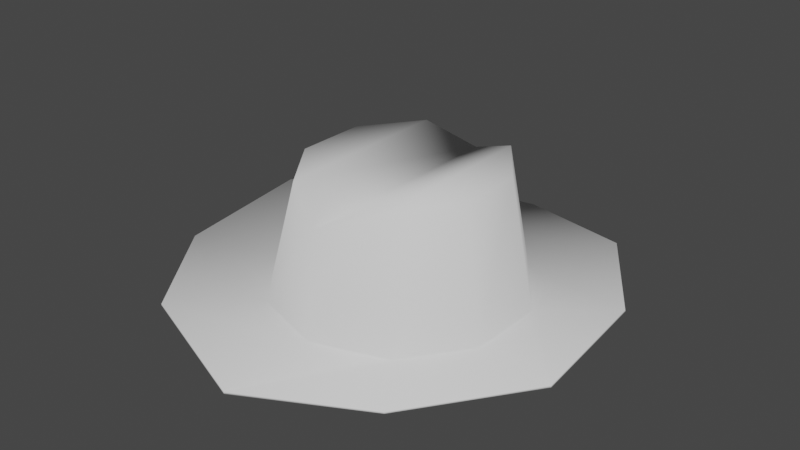 # Source: hat.blend  (saved by Blender 2.91.10; exported with 4.5.12 LTS)
import bpy
from mathutils import Matrix  # noqa: F401  (used for matrix-valued properties, if any)

bpy.ops.wm.read_factory_settings(use_empty=True)
scene = bpy.context.scene
scene.name = 'Scene'

# ---- collections
col_collection = bpy.data.collections.new('Collection'); scene.collection.children.link(col_collection)

# ---- world
world_world = bpy.data.worlds.new('World'); scene.world = world_world
world_world.use_nodes = True; world_world.node_tree.nodes.clear()
_N = world_world.node_tree.nodes; _L = world_world.node_tree.links
n0 = _N.new('ShaderNodeOutputWorld'); n0.name = 'World Output'; n0.location = (300, 300)
n1 = _N.new('ShaderNodeBackground'); n1.name = 'Background'; n1.location = (10, 300)
n1.inputs[0].default_value = (0.05088, 0.05088, 0.05088, 1.0)
_L.new(n1.outputs[0], n0.inputs[0])
n0.is_active_output = True
world_world.color = (0.05088, 0.05088, 0.05088)
world_world.use_sun_shadow = False
world_world.sun_shadow_jitter_overblur = 0.0

# ---- meshes
me_circle = bpy.data.meshes.new('Circle')
me_circle.from_pydata([(0.0, 1.0, 0.0), (-0.5879, 0.8073, 0.04637), (-0.9252, 0.2813, 0.115), (-0.9497, -0.3094, 0.03678), (-0.5837, -0.8002, 0.04987), (8.742e-08, -1.0, 0.0), (0.5795, -0.7875, 0.06727), (0.936, -0.2999, 0.07234), (0.8999, 0.2815, 0.09599), (0.5695, 0.7939, 0.06579), (-0.3352, 0.4613, 0.0), (4.04e-08, 0.5702, 0.0), (-0.5423, 0.1762, 0.0), (-0.5423, -0.1762, 0.0), (-0.3352, -0.4613, 0.0), (5.375e-08, -0.5702, 0.0), (0.3352, -0.4613, 0.0), (0.5423, -0.1762, 0.0), (0.5423, 0.1762, 0.0), (0.3352, 0.4613, 0.0), (-0.1976, 0.4108, 0.5673), (3.532e-08, 0.5078, 0.4627), (-0.3821, 0.1569, 0.5673), (-0.3821, -0.1569, 0.5673), (-0.1976, -0.4108, 0.5673), (4.721e-08, -0.5078, 0.4627), (0.2456, -0.4108, 0.5673), (0.43, -0.1569, 0.5673), (0.43, 0.1569, 0.5673), (0.2456, 0.4108, 0.5673)], [], [(11, 10, 20, 21), (10, 11, 0, 1), (12, 10, 1, 2), (13, 12, 2, 3), (14, 13, 3, 4), (15, 14, 4, 5), (16, 15, 5, 6), (17, 16, 6, 7), (18, 17, 7, 8), (19, 18, 8, 9), (11, 19, 9, 0), (20, 22, 23, 24), (17, 18, 28, 27), (14, 15, 25, 24), (10, 12, 22, 20), (18, 19, 29, 28), (15, 16, 26, 25), (12, 13, 23, 22), (19, 11, 21, 29), (16, 17, 27, 26), (13, 14, 24, 23), (21, 25, 26, 29), (29, 26, 27, 28), (24, 25, 21, 20)])
me_circle.polygons.foreach_set('use_smooth', [True] * 24)
_uv = me_circle.uv_layers.new(name='UVMap')
_uv.uv.foreach_set('vector', [0.0, 0.0, 0.0, 0.0, 0.0, 0.0, 0.0, 0.0, 0.0, 0.0, 0.0, 0.0, 0.0, 0.0, 0.0, 0.0, 0.0, 0.0, 0.0, 0.0, 0.0, 0.0, 0.0, 0.0, 0.0, 0.0, 0.0, 0.0, 0.0, 0.0, 0.0, 0.0, 0.0, 0.0, 0.0, 0.0, 0.0, 0.0, 0.0, 0.0, 0.0, 0.0, 0.0, 0.0, 0.0, 0.0, 0.0, 0.0, 0.0, 0.0, 0.0, 0.0, 0.0, 0.0, 0.0, 0.0, 0.0, 0.0, 0.0, 0.0, 0.0, 0.0, 0.0, 0.0, 0.0, 0.0, 0.0, 0.0, 0.0, 0.0, 0.0, 0.0, 0.0, 0.0, 0.0, 0.0, 0.0, 0.0, 0.0, 0.0, 0.0, 0.0, 0.0, 0.0, 0.0, 0.0, 0.0, 0.0, 0.0, 0.0, 0.0, 0.0, 0.0, 0.0, 0.0, 0.0, 0.0, 0.0, 0.0, 0.0, 0.0, 0.0, 0.0, 0.0, 0.0, 0.0, 0.0, 0.0, 0.0, 0.0, 0.0, 0.0, 0.0, 0.0, 0.0, 0.0, 0.0, 0.0, 0.0, 0.0, 0.0, 0.0, 0.0, 0.0, 0.0, 0.0, 0.0, 0.0, 0.0, 0.0, 0.0, 0.0, 0.0, 0.0, 0.0, 0.0, 0.0, 0.0, 0.0, 0.0, 0.0, 0.0, 0.0, 0.0, 0.0, 0.0, 0.0, 0.0, 0.0, 0.0, 0.0, 0.0, 0.0, 0.0, 0.0, 0.0, 0.0, 0.0, 0.0, 0.0, 0.0, 0.0, 0.0, 0.0, 0.0, 0.0, 0.0, 0.0, 0.0, 0.0, 0.0, 0.0, 0.0, 0.0, 0.0, 0.0, 0.0, 0.0, 0.0, 0.0, 0.0, 0.0, 0.0, 0.0, 0.0, 0.0, 0.0, 0.0, 0.0, 0.0, 0.0, 0.0])
me_circle.use_remesh_fix_poles = True
me_circle.use_remesh_preserve_attributes = False
me_circle.use_mirror_vertex_groups = False
me_circle.update()

# ---- objects
ob_circle = bpy.data.objects.new('Circle', me_circle)

# ---- transforms, parenting, visibility, modifiers, constraints
ob_circle.location = (0.0, 0.0, 0.0)
ob_circle.lineart.crease_threshold = 0.0
_m = ob_circle.modifiers.new('Solidify', 'SOLIDIFY')

# ---- collection membership
col_collection.objects.link(ob_circle)

# ---- scene / render settings (as saved in the file)
scene.frame_start = 1; scene.frame_end = 250; scene.frame_set(1)
scene.render.engine = 'BLENDER_EEVEE_NEXT'
scene.cycles.use_denoising = False
scene.cycles.samples = 128
scene.cycles.sampling_pattern = 'TABULATED_SOBOL'
scene.cycles.use_adaptive_sampling = False
scene.cycles.use_light_tree = False
scene.view_settings.view_transform = 'Filmic'
bpy.context.view_layer.update()

# ---- added for rendering (the .blend has no active camera and no usable light): camera, sun
cam_auto = bpy.data.cameras.new('AutoCamera')
cam_auto.lens = 50.0
cam_auto.sensor_width = 36.0
cam_auto.clip_end = 1000.0
ob_auto_camera = bpy.data.objects.new('AutoCamera', cam_auto)
scene.collection.objects.link(ob_auto_camera)
ob_auto_camera.location = (2.59477, -3.12167, 2.35977)
ob_auto_camera.rotation_euler = (1.09748, -7.21219e-08, 0.694738)
scene.camera = ob_auto_camera
light_auto_sun = bpy.data.lights.new('AutoSun', 'SUN')
light_auto_sun.energy = 3.0
light_auto_sun.angle = 0.0523599
ob_auto_sun = bpy.data.objects.new('AutoSun', light_auto_sun)
scene.collection.objects.link(ob_auto_sun)
ob_auto_sun.rotation_euler = (0.872665, 0.174533, 0.523599)
bpy.context.view_layer.update()
